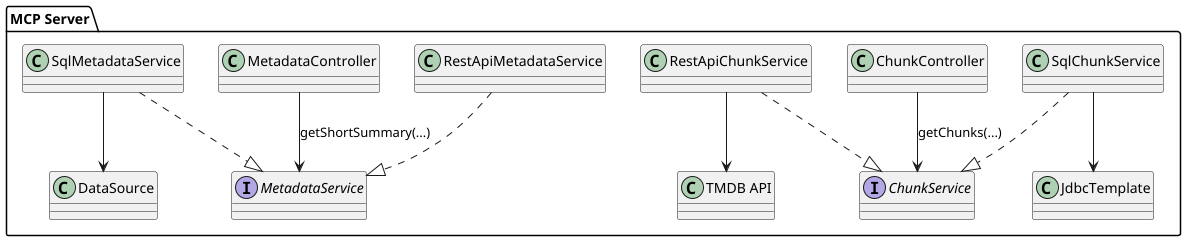

The diagram above was rendered by PlantUML. Its source (embedded in the PNG):
@startuml MCPServerComponents

package "MCP Server" {

  interface ChunkService
  interface MetadataService

  class ChunkController
  class MetadataController

  class SqlChunkService
  class RestApiChunkService
  class SqlMetadataService
  class RestApiMetadataService

  ChunkController --> ChunkService : getChunks(...)
  MetadataController --> MetadataService : getShortSummary(...)

  SqlChunkService ..|> ChunkService
  RestApiChunkService ..|> ChunkService

  SqlMetadataService ..|> MetadataService
  RestApiMetadataService ..|> MetadataService

  SqlChunkService --> JdbcTemplate
  SqlMetadataService --> DataSource
  RestApiChunkService --> "TMDB API"

}

@enduml